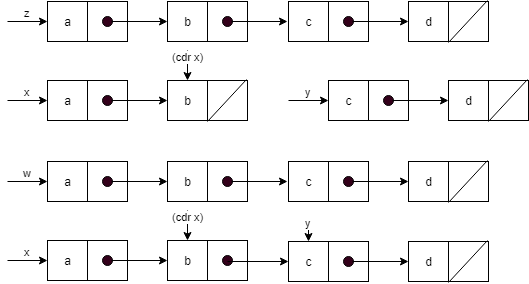

The diagram above was exported from draw.io. Its source (the exported page's mxGraphModel, read from the mxfile embedded in the PNG):
<mxGraphModel dx="1028" dy="596" grid="1" gridSize="10" guides="1" tooltips="1" connect="1" arrows="1" fold="1" page="1" pageScale="1" pageWidth="850" pageHeight="1100" background="#ffffff" math="0" shadow="0">
  <root>
    <mxCell id="0" />
    <mxCell id="1" parent="0" />
    <mxCell id="2" value="a" style="rounded=0;whiteSpace=wrap;html=1;" vertex="1" parent="1">
      <mxGeometry x="80" y="120" width="40" height="40" as="geometry" />
    </mxCell>
    <mxCell id="3" value="" style="rounded=0;whiteSpace=wrap;html=1;" vertex="1" parent="1">
      <mxGeometry x="120" y="120" width="40" height="40" as="geometry" />
    </mxCell>
    <mxCell id="4" value="b" style="rounded=0;whiteSpace=wrap;html=1;" vertex="1" parent="1">
      <mxGeometry x="200" y="120" width="40" height="40" as="geometry" />
    </mxCell>
    <mxCell id="5" value="" style="rounded=0;whiteSpace=wrap;html=1;" vertex="1" parent="1">
      <mxGeometry x="240" y="120" width="40" height="40" as="geometry" />
    </mxCell>
    <mxCell id="6" value="" style="endArrow=none;html=1;entryX=0.98;entryY=-0.035;entryPerimeter=0;exitX=0;exitY=1.025;exitPerimeter=0;" edge="1" source="5" target="5" parent="1">
      <mxGeometry width="50" height="50" relative="1" as="geometry">
        <mxPoint x="260" y="230" as="sourcePoint" />
        <mxPoint x="310" y="180" as="targetPoint" />
      </mxGeometry>
    </mxCell>
    <mxCell id="7" value="" style="ellipse;whiteSpace=wrap;html=1;aspect=fixed;fillColor=#33001A;" vertex="1" parent="1">
      <mxGeometry x="135" y="135" width="10" height="10" as="geometry" />
    </mxCell>
    <mxCell id="8" value="" style="endArrow=classic;html=1;entryX=0;entryY=0.5;" edge="1" target="4" parent="1">
      <mxGeometry width="50" height="50" relative="1" as="geometry">
        <mxPoint x="144" y="140" as="sourcePoint" />
        <mxPoint x="210" y="180" as="targetPoint" />
      </mxGeometry>
    </mxCell>
    <mxCell id="9" value="x" style="endArrow=classic;html=1;entryX=0;entryY=0.5;verticalAlign=bottom;" edge="1" target="2" parent="1">
      <mxGeometry width="50" height="50" relative="1" as="geometry">
        <mxPoint x="40" y="140" as="sourcePoint" />
        <mxPoint x="60" y="120" as="targetPoint" />
      </mxGeometry>
    </mxCell>
    <mxCell id="10" value="(cdr x)" style="endArrow=classic;html=1;entryX=0.5;entryY=0;verticalAlign=bottom;" edge="1" target="4" parent="1">
      <mxGeometry width="50" height="50" relative="1" as="geometry">
        <mxPoint x="220" y="90" as="sourcePoint" />
        <mxPoint x="240" y="50" as="targetPoint" />
      </mxGeometry>
    </mxCell>
    <mxCell id="11" value="c" style="rounded=0;whiteSpace=wrap;html=1;" vertex="1" parent="1">
      <mxGeometry x="361" y="120" width="40" height="40" as="geometry" />
    </mxCell>
    <mxCell id="12" value="" style="rounded=0;whiteSpace=wrap;html=1;" vertex="1" parent="1">
      <mxGeometry x="401" y="120" width="40" height="40" as="geometry" />
    </mxCell>
    <mxCell id="13" value="d" style="rounded=0;whiteSpace=wrap;html=1;" vertex="1" parent="1">
      <mxGeometry x="481" y="120" width="40" height="40" as="geometry" />
    </mxCell>
    <mxCell id="14" value="" style="rounded=0;whiteSpace=wrap;html=1;" vertex="1" parent="1">
      <mxGeometry x="521" y="120" width="40" height="40" as="geometry" />
    </mxCell>
    <mxCell id="15" value="" style="endArrow=none;html=1;entryX=0.98;entryY=-0.035;entryPerimeter=0;exitX=0;exitY=1.025;exitPerimeter=0;" edge="1" source="14" target="14" parent="1">
      <mxGeometry width="50" height="50" relative="1" as="geometry">
        <mxPoint x="541" y="230" as="sourcePoint" />
        <mxPoint x="591" y="180" as="targetPoint" />
      </mxGeometry>
    </mxCell>
    <mxCell id="16" value="" style="ellipse;whiteSpace=wrap;html=1;aspect=fixed;fillColor=#33001A;" vertex="1" parent="1">
      <mxGeometry x="416" y="135" width="10" height="10" as="geometry" />
    </mxCell>
    <mxCell id="17" value="" style="endArrow=classic;html=1;entryX=0;entryY=0.5;" edge="1" target="13" parent="1">
      <mxGeometry width="50" height="50" relative="1" as="geometry">
        <mxPoint x="425" y="140" as="sourcePoint" />
        <mxPoint x="491" y="180" as="targetPoint" />
      </mxGeometry>
    </mxCell>
    <mxCell id="18" value="y" style="endArrow=classic;html=1;entryX=0;entryY=0.5;verticalAlign=bottom;" edge="1" target="11" parent="1">
      <mxGeometry width="50" height="50" relative="1" as="geometry">
        <mxPoint x="321" y="140" as="sourcePoint" />
        <mxPoint x="341" y="120" as="targetPoint" />
      </mxGeometry>
    </mxCell>
    <mxCell id="19" value="a" style="rounded=0;whiteSpace=wrap;html=1;" vertex="1" parent="1">
      <mxGeometry x="80" y="41" width="40" height="40" as="geometry" />
    </mxCell>
    <mxCell id="20" value="" style="rounded=0;whiteSpace=wrap;html=1;" vertex="1" parent="1">
      <mxGeometry x="120" y="41" width="40" height="40" as="geometry" />
    </mxCell>
    <mxCell id="21" value="" style="ellipse;whiteSpace=wrap;html=1;aspect=fixed;fillColor=#33001A;" vertex="1" parent="1">
      <mxGeometry x="135" y="56" width="10" height="10" as="geometry" />
    </mxCell>
    <mxCell id="22" value="" style="endArrow=classic;html=1;entryX=0;entryY=0.5;" edge="1" parent="1">
      <mxGeometry width="50" height="50" relative="1" as="geometry">
        <mxPoint x="144" y="61" as="sourcePoint" />
        <mxPoint x="200" y="61" as="targetPoint" />
      </mxGeometry>
    </mxCell>
    <mxCell id="23" value="z" style="endArrow=classic;html=1;entryX=0;entryY=0.5;verticalAlign=bottom;" edge="1" target="19" parent="1">
      <mxGeometry width="50" height="50" relative="1" as="geometry">
        <mxPoint x="40" y="61" as="sourcePoint" />
        <mxPoint x="60" y="41" as="targetPoint" />
      </mxGeometry>
    </mxCell>
    <mxCell id="24" value="b" style="rounded=0;whiteSpace=wrap;html=1;" vertex="1" parent="1">
      <mxGeometry x="200" y="41" width="40" height="40" as="geometry" />
    </mxCell>
    <mxCell id="25" value="" style="rounded=0;whiteSpace=wrap;html=1;" vertex="1" parent="1">
      <mxGeometry x="240" y="41" width="40" height="40" as="geometry" />
    </mxCell>
    <mxCell id="26" value="" style="ellipse;whiteSpace=wrap;html=1;aspect=fixed;fillColor=#33001A;" vertex="1" parent="1">
      <mxGeometry x="255" y="56" width="10" height="10" as="geometry" />
    </mxCell>
    <mxCell id="27" value="" style="endArrow=classic;html=1;entryX=0;entryY=0.5;" edge="1" parent="1">
      <mxGeometry width="50" height="50" relative="1" as="geometry">
        <mxPoint x="264" y="61" as="sourcePoint" />
        <mxPoint x="320" y="61" as="targetPoint" />
      </mxGeometry>
    </mxCell>
    <mxCell id="28" value="c" style="rounded=0;whiteSpace=wrap;html=1;" vertex="1" parent="1">
      <mxGeometry x="321" y="41" width="40" height="40" as="geometry" />
    </mxCell>
    <mxCell id="29" value="" style="rounded=0;whiteSpace=wrap;html=1;" vertex="1" parent="1">
      <mxGeometry x="361" y="41" width="40" height="40" as="geometry" />
    </mxCell>
    <mxCell id="30" value="" style="ellipse;whiteSpace=wrap;html=1;aspect=fixed;fillColor=#33001A;" vertex="1" parent="1">
      <mxGeometry x="376" y="56" width="10" height="10" as="geometry" />
    </mxCell>
    <mxCell id="31" value="" style="endArrow=classic;html=1;entryX=0;entryY=0.5;" edge="1" parent="1">
      <mxGeometry width="50" height="50" relative="1" as="geometry">
        <mxPoint x="385" y="61" as="sourcePoint" />
        <mxPoint x="441" y="61" as="targetPoint" />
      </mxGeometry>
    </mxCell>
    <mxCell id="32" value="d" style="rounded=0;whiteSpace=wrap;html=1;" vertex="1" parent="1">
      <mxGeometry x="441" y="41" width="40" height="40" as="geometry" />
    </mxCell>
    <mxCell id="33" value="" style="rounded=0;whiteSpace=wrap;html=1;" vertex="1" parent="1">
      <mxGeometry x="481" y="41" width="40" height="40" as="geometry" />
    </mxCell>
    <mxCell id="34" value="" style="endArrow=none;html=1;entryX=0.98;entryY=-0.035;entryPerimeter=0;exitX=0;exitY=1.025;exitPerimeter=0;" edge="1" source="33" target="33" parent="1">
      <mxGeometry width="50" height="50" relative="1" as="geometry">
        <mxPoint x="551" y="240" as="sourcePoint" />
        <mxPoint x="601" y="190" as="targetPoint" />
      </mxGeometry>
    </mxCell>
    <mxCell id="35" value="a" style="rounded=0;whiteSpace=wrap;html=1;" vertex="1" parent="1">
      <mxGeometry x="80" y="201" width="40" height="40" as="geometry" />
    </mxCell>
    <mxCell id="36" value="" style="rounded=0;whiteSpace=wrap;html=1;" vertex="1" parent="1">
      <mxGeometry x="120" y="201" width="40" height="40" as="geometry" />
    </mxCell>
    <mxCell id="37" value="" style="ellipse;whiteSpace=wrap;html=1;aspect=fixed;fillColor=#33001A;" vertex="1" parent="1">
      <mxGeometry x="135" y="216" width="10" height="10" as="geometry" />
    </mxCell>
    <mxCell id="38" value="" style="endArrow=classic;html=1;entryX=0;entryY=0.5;" edge="1" parent="1">
      <mxGeometry width="50" height="50" relative="1" as="geometry">
        <mxPoint x="144" y="221" as="sourcePoint" />
        <mxPoint x="200" y="221" as="targetPoint" />
      </mxGeometry>
    </mxCell>
    <mxCell id="39" value="w" style="endArrow=classic;html=1;entryX=0;entryY=0.5;verticalAlign=bottom;" edge="1" target="35" parent="1">
      <mxGeometry width="50" height="50" relative="1" as="geometry">
        <mxPoint x="40" y="221" as="sourcePoint" />
        <mxPoint x="60" y="201" as="targetPoint" />
      </mxGeometry>
    </mxCell>
    <mxCell id="40" value="b" style="rounded=0;whiteSpace=wrap;html=1;" vertex="1" parent="1">
      <mxGeometry x="200" y="201" width="40" height="40" as="geometry" />
    </mxCell>
    <mxCell id="41" value="" style="rounded=0;whiteSpace=wrap;html=1;" vertex="1" parent="1">
      <mxGeometry x="240" y="201" width="40" height="40" as="geometry" />
    </mxCell>
    <mxCell id="42" value="" style="ellipse;whiteSpace=wrap;html=1;aspect=fixed;fillColor=#33001A;" vertex="1" parent="1">
      <mxGeometry x="255" y="216" width="10" height="10" as="geometry" />
    </mxCell>
    <mxCell id="43" value="" style="endArrow=classic;html=1;entryX=0;entryY=0.5;" edge="1" parent="1">
      <mxGeometry width="50" height="50" relative="1" as="geometry">
        <mxPoint x="264" y="221" as="sourcePoint" />
        <mxPoint x="320" y="221" as="targetPoint" />
      </mxGeometry>
    </mxCell>
    <mxCell id="44" value="c" style="rounded=0;whiteSpace=wrap;html=1;" vertex="1" parent="1">
      <mxGeometry x="321" y="201" width="40" height="40" as="geometry" />
    </mxCell>
    <mxCell id="45" value="" style="rounded=0;whiteSpace=wrap;html=1;" vertex="1" parent="1">
      <mxGeometry x="361" y="201" width="40" height="40" as="geometry" />
    </mxCell>
    <mxCell id="46" value="" style="ellipse;whiteSpace=wrap;html=1;aspect=fixed;fillColor=#33001A;" vertex="1" parent="1">
      <mxGeometry x="376" y="216" width="10" height="10" as="geometry" />
    </mxCell>
    <mxCell id="47" value="" style="endArrow=classic;html=1;entryX=0;entryY=0.5;" edge="1" parent="1">
      <mxGeometry width="50" height="50" relative="1" as="geometry">
        <mxPoint x="385" y="221" as="sourcePoint" />
        <mxPoint x="441" y="221" as="targetPoint" />
      </mxGeometry>
    </mxCell>
    <mxCell id="48" value="d" style="rounded=0;whiteSpace=wrap;html=1;" vertex="1" parent="1">
      <mxGeometry x="441" y="201" width="40" height="40" as="geometry" />
    </mxCell>
    <mxCell id="49" value="" style="rounded=0;whiteSpace=wrap;html=1;" vertex="1" parent="1">
      <mxGeometry x="481" y="201" width="40" height="40" as="geometry" />
    </mxCell>
    <mxCell id="50" value="" style="endArrow=none;html=1;entryX=0.98;entryY=-0.035;entryPerimeter=0;exitX=0;exitY=1.025;exitPerimeter=0;" edge="1" source="49" target="49" parent="1">
      <mxGeometry width="50" height="50" relative="1" as="geometry">
        <mxPoint x="551" y="400" as="sourcePoint" />
        <mxPoint x="601" y="350" as="targetPoint" />
      </mxGeometry>
    </mxCell>
    <mxCell id="51" value="a" style="rounded=0;whiteSpace=wrap;html=1;" vertex="1" parent="1">
      <mxGeometry x="80" y="280" width="40" height="40" as="geometry" />
    </mxCell>
    <mxCell id="52" value="" style="rounded=0;whiteSpace=wrap;html=1;" vertex="1" parent="1">
      <mxGeometry x="120" y="280" width="40" height="40" as="geometry" />
    </mxCell>
    <mxCell id="53" value="b" style="rounded=0;whiteSpace=wrap;html=1;" vertex="1" parent="1">
      <mxGeometry x="200" y="280" width="40" height="40" as="geometry" />
    </mxCell>
    <mxCell id="54" value="" style="ellipse;whiteSpace=wrap;html=1;aspect=fixed;fillColor=#33001A;" vertex="1" parent="1">
      <mxGeometry x="135" y="295" width="10" height="10" as="geometry" />
    </mxCell>
    <mxCell id="55" value="" style="endArrow=classic;html=1;entryX=0;entryY=0.5;" edge="1" target="53" parent="1">
      <mxGeometry width="50" height="50" relative="1" as="geometry">
        <mxPoint x="144" y="300" as="sourcePoint" />
        <mxPoint x="210" y="340" as="targetPoint" />
      </mxGeometry>
    </mxCell>
    <mxCell id="56" value="x" style="endArrow=classic;html=1;entryX=0;entryY=0.5;verticalAlign=bottom;" edge="1" target="51" parent="1">
      <mxGeometry width="50" height="50" relative="1" as="geometry">
        <mxPoint x="40" y="300" as="sourcePoint" />
        <mxPoint x="60" y="280" as="targetPoint" />
      </mxGeometry>
    </mxCell>
    <mxCell id="57" value="(cdr x)" style="endArrow=classic;html=1;entryX=0.5;entryY=0;verticalAlign=bottom;" edge="1" target="53" parent="1">
      <mxGeometry width="50" height="50" relative="1" as="geometry">
        <mxPoint x="220" y="250" as="sourcePoint" />
        <mxPoint x="240" y="210" as="targetPoint" />
      </mxGeometry>
    </mxCell>
    <mxCell id="58" value="c" style="rounded=0;whiteSpace=wrap;html=1;" vertex="1" parent="1">
      <mxGeometry x="321" y="281" width="40" height="40" as="geometry" />
    </mxCell>
    <mxCell id="59" value="" style="rounded=0;whiteSpace=wrap;html=1;" vertex="1" parent="1">
      <mxGeometry x="361" y="281" width="40" height="40" as="geometry" />
    </mxCell>
    <mxCell id="60" value="d" style="rounded=0;whiteSpace=wrap;html=1;" vertex="1" parent="1">
      <mxGeometry x="441" y="281" width="40" height="40" as="geometry" />
    </mxCell>
    <mxCell id="61" value="" style="rounded=0;whiteSpace=wrap;html=1;" vertex="1" parent="1">
      <mxGeometry x="481" y="281" width="40" height="40" as="geometry" />
    </mxCell>
    <mxCell id="62" value="" style="endArrow=none;html=1;entryX=0.98;entryY=-0.035;entryPerimeter=0;exitX=0;exitY=1.025;exitPerimeter=0;" edge="1" source="61" target="61" parent="1">
      <mxGeometry width="50" height="50" relative="1" as="geometry">
        <mxPoint x="501" y="391" as="sourcePoint" />
        <mxPoint x="551" y="341" as="targetPoint" />
      </mxGeometry>
    </mxCell>
    <mxCell id="63" value="" style="ellipse;whiteSpace=wrap;html=1;aspect=fixed;fillColor=#33001A;" vertex="1" parent="1">
      <mxGeometry x="376" y="296" width="10" height="10" as="geometry" />
    </mxCell>
    <mxCell id="64" value="" style="endArrow=classic;html=1;entryX=0;entryY=0.5;" edge="1" target="60" parent="1">
      <mxGeometry width="50" height="50" relative="1" as="geometry">
        <mxPoint x="385" y="301" as="sourcePoint" />
        <mxPoint x="451" y="341" as="targetPoint" />
      </mxGeometry>
    </mxCell>
    <mxCell id="65" value="" style="rounded=0;whiteSpace=wrap;html=1;" vertex="1" parent="1">
      <mxGeometry x="240" y="280" width="40" height="40" as="geometry" />
    </mxCell>
    <mxCell id="66" value="" style="ellipse;whiteSpace=wrap;html=1;aspect=fixed;fillColor=#33001A;" vertex="1" parent="1">
      <mxGeometry x="255" y="295" width="10" height="10" as="geometry" />
    </mxCell>
    <mxCell id="67" value="" style="endArrow=classic;html=1;entryX=0;entryY=0.5;" edge="1" target="58" parent="1">
      <mxGeometry width="50" height="50" relative="1" as="geometry">
        <mxPoint x="260" y="301" as="sourcePoint" />
        <mxPoint x="330" y="380" as="targetPoint" />
      </mxGeometry>
    </mxCell>
    <mxCell id="68" value="y" style="endArrow=classic;html=1;entryX=0.5;entryY=0;verticalAlign=bottom;" edge="1" target="58" parent="1">
      <mxGeometry width="50" height="50" relative="1" as="geometry">
        <mxPoint x="341" y="260" as="sourcePoint" />
        <mxPoint x="340" y="390" as="targetPoint" />
      </mxGeometry>
    </mxCell>
  </root>
</mxGraphModel>